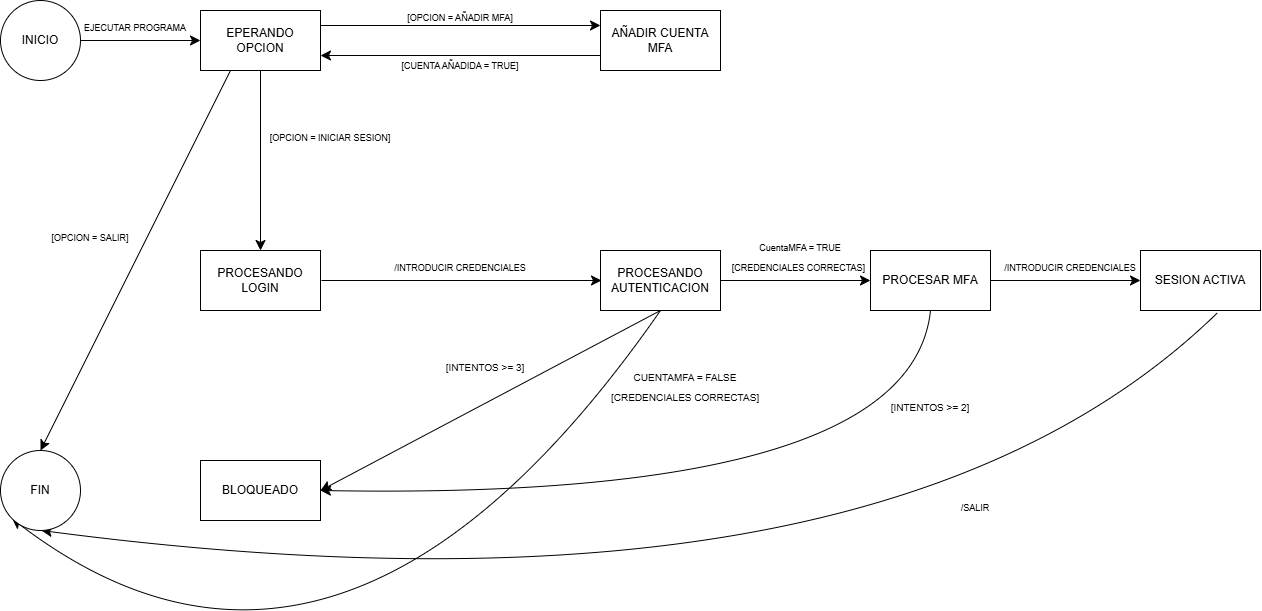

The diagram above was exported from draw.io. Its source (the exported page's mxGraphModel, read from the mxfile embedded in the PNG):
<mxGraphModel dx="1303" dy="724" grid="1" gridSize="10" guides="1" tooltips="1" connect="1" arrows="1" fold="1" page="1" pageScale="1" pageWidth="827" pageHeight="1169" math="0" shadow="0">
  <root>
    <mxCell id="0" />
    <mxCell id="1" parent="0" />
    <mxCell id="M_p-uOxi2TpMc1T9Uxi3-10" edge="1" parent="1" source="M_p-uOxi2TpMc1T9Uxi3-1" style="edgeStyle=none;curved=1;rounded=0;orthogonalLoop=1;jettySize=auto;html=1;exitX=1;exitY=0.5;exitDx=0;exitDy=0;entryX=0;entryY=0.5;entryDx=0;entryDy=0;fontSize=12;startSize=8;endSize=8;" target="M_p-uOxi2TpMc1T9Uxi3-2">
      <mxGeometry relative="1" as="geometry" />
    </mxCell>
    <mxCell id="M_p-uOxi2TpMc1T9Uxi3-1" parent="1" style="ellipse;whiteSpace=wrap;html=1;aspect=fixed;" value="INICIO" vertex="1">
      <mxGeometry height="80" width="80" x="80" y="40" as="geometry" />
    </mxCell>
    <mxCell id="M_p-uOxi2TpMc1T9Uxi3-11" edge="1" parent="1" source="M_p-uOxi2TpMc1T9Uxi3-2" style="edgeStyle=none;curved=1;rounded=0;orthogonalLoop=1;jettySize=auto;html=1;exitX=0.5;exitY=1;exitDx=0;exitDy=0;entryX=0.5;entryY=0;entryDx=0;entryDy=0;fontSize=12;startSize=8;endSize=8;" target="M_p-uOxi2TpMc1T9Uxi3-4">
      <mxGeometry relative="1" as="geometry" />
    </mxCell>
    <mxCell id="M_p-uOxi2TpMc1T9Uxi3-13" edge="1" parent="1" source="M_p-uOxi2TpMc1T9Uxi3-2" style="edgeStyle=none;curved=1;rounded=0;orthogonalLoop=1;jettySize=auto;html=1;exitX=1;exitY=0.25;exitDx=0;exitDy=0;entryX=0;entryY=0.25;entryDx=0;entryDy=0;fontSize=12;startSize=8;endSize=8;" target="M_p-uOxi2TpMc1T9Uxi3-3">
      <mxGeometry relative="1" as="geometry" />
    </mxCell>
    <mxCell id="M_p-uOxi2TpMc1T9Uxi3-21" edge="1" parent="1" source="M_p-uOxi2TpMc1T9Uxi3-2" style="edgeStyle=none;curved=1;rounded=0;orthogonalLoop=1;jettySize=auto;html=1;exitX=0.25;exitY=1;exitDx=0;exitDy=0;entryX=0.5;entryY=0;entryDx=0;entryDy=0;fontSize=12;startSize=8;endSize=8;" target="M_p-uOxi2TpMc1T9Uxi3-9">
      <mxGeometry relative="1" as="geometry" />
    </mxCell>
    <mxCell id="M_p-uOxi2TpMc1T9Uxi3-2" parent="1" style="rounded=0;whiteSpace=wrap;html=1;" value="EPERANDO OPCION" vertex="1">
      <mxGeometry height="60" width="120" x="280" y="50" as="geometry" />
    </mxCell>
    <mxCell id="M_p-uOxi2TpMc1T9Uxi3-14" edge="1" parent="1" source="M_p-uOxi2TpMc1T9Uxi3-3" style="edgeStyle=none;curved=1;rounded=0;orthogonalLoop=1;jettySize=auto;html=1;exitX=0;exitY=0.75;exitDx=0;exitDy=0;entryX=1;entryY=0.75;entryDx=0;entryDy=0;fontSize=12;startSize=8;endSize=8;" target="M_p-uOxi2TpMc1T9Uxi3-2">
      <mxGeometry relative="1" as="geometry" />
    </mxCell>
    <mxCell id="M_p-uOxi2TpMc1T9Uxi3-3" parent="1" style="rounded=0;whiteSpace=wrap;html=1;" value="AÑADIR CUENTA MFA" vertex="1">
      <mxGeometry height="60" width="120" x="680" y="50" as="geometry" />
    </mxCell>
    <mxCell id="M_p-uOxi2TpMc1T9Uxi3-18" edge="1" parent="1" style="edgeStyle=none;curved=1;rounded=0;orthogonalLoop=1;jettySize=auto;html=1;exitX=1;exitY=0.5;exitDx=0;exitDy=0;entryX=0;entryY=0.5;entryDx=0;entryDy=0;fontSize=12;startSize=8;endSize=8;">
      <mxGeometry relative="1" as="geometry">
        <mxPoint x="401" y="320" as="sourcePoint" />
        <mxPoint x="681" y="320" as="targetPoint" />
      </mxGeometry>
    </mxCell>
    <mxCell id="M_p-uOxi2TpMc1T9Uxi3-4" parent="1" style="rounded=0;whiteSpace=wrap;html=1;" value="PROCESANDO LOGIN" vertex="1">
      <mxGeometry height="60" width="120" x="280" y="290" as="geometry" />
    </mxCell>
    <mxCell id="M_p-uOxi2TpMc1T9Uxi3-20" edge="1" parent="1" source="M_p-uOxi2TpMc1T9Uxi3-5" style="edgeStyle=none;curved=1;rounded=0;orthogonalLoop=1;jettySize=auto;html=1;exitX=0.5;exitY=1;exitDx=0;exitDy=0;entryX=1;entryY=0.5;entryDx=0;entryDy=0;fontSize=12;startSize=8;endSize=8;" target="M_p-uOxi2TpMc1T9Uxi3-7">
      <mxGeometry relative="1" as="geometry" />
    </mxCell>
    <mxCell id="M_p-uOxi2TpMc1T9Uxi3-25" edge="1" parent="1" source="M_p-uOxi2TpMc1T9Uxi3-5" style="edgeStyle=none;curved=1;rounded=0;orthogonalLoop=1;jettySize=auto;html=1;exitX=1;exitY=0.5;exitDx=0;exitDy=0;entryX=0;entryY=0.5;entryDx=0;entryDy=0;fontSize=12;startSize=8;endSize=8;" target="M_p-uOxi2TpMc1T9Uxi3-24">
      <mxGeometry relative="1" as="geometry" />
    </mxCell>
    <mxCell id="M_p-uOxi2TpMc1T9Uxi3-32" edge="1" parent="1" source="M_p-uOxi2TpMc1T9Uxi3-5" style="edgeStyle=none;curved=1;rounded=0;orthogonalLoop=1;jettySize=auto;html=1;exitX=0.5;exitY=1;exitDx=0;exitDy=0;entryX=0;entryY=1;entryDx=0;entryDy=0;fontSize=12;startSize=8;endSize=8;" target="M_p-uOxi2TpMc1T9Uxi3-9">
      <mxGeometry relative="1" as="geometry">
        <Array as="points">
          <mxPoint x="420" y="810" />
        </Array>
      </mxGeometry>
    </mxCell>
    <mxCell id="M_p-uOxi2TpMc1T9Uxi3-5" parent="1" style="rounded=0;whiteSpace=wrap;html=1;" value="PROCESANDO AUTENTICACION" vertex="1">
      <mxGeometry height="60" width="120" x="680" y="290" as="geometry" />
    </mxCell>
    <mxCell id="M_p-uOxi2TpMc1T9Uxi3-22" edge="1" parent="1" source="M_p-uOxi2TpMc1T9Uxi3-6" style="edgeStyle=none;curved=1;rounded=0;orthogonalLoop=1;jettySize=auto;html=1;exitX=0.642;exitY=1.037;exitDx=0;exitDy=0;entryX=0.5;entryY=1;entryDx=0;entryDy=0;fontSize=12;startSize=8;endSize=8;exitPerimeter=0;">
      <mxGeometry relative="1" as="geometry">
        <Array as="points">
          <mxPoint x="960" y="680" />
        </Array>
        <mxPoint x="1061" y="350" as="sourcePoint" />
        <mxPoint x="121" y="570" as="targetPoint" />
      </mxGeometry>
    </mxCell>
    <mxCell id="M_p-uOxi2TpMc1T9Uxi3-6" parent="1" style="rounded=0;whiteSpace=wrap;html=1;" value="SESION ACTIVA" vertex="1">
      <mxGeometry height="60" width="120" x="1220" y="290" as="geometry" />
    </mxCell>
    <mxCell id="M_p-uOxi2TpMc1T9Uxi3-7" parent="1" style="rounded=0;whiteSpace=wrap;html=1;" value="BLOQUEADO" vertex="1">
      <mxGeometry height="60" width="120" x="280" y="500" as="geometry" />
    </mxCell>
    <mxCell id="M_p-uOxi2TpMc1T9Uxi3-9" parent="1" style="ellipse;whiteSpace=wrap;html=1;aspect=fixed;" value="FIN" vertex="1">
      <mxGeometry height="80" width="80" x="80" y="490" as="geometry" />
    </mxCell>
    <mxCell id="M_p-uOxi2TpMc1T9Uxi3-12" parent="1" style="text;html=1;whiteSpace=wrap;strokeColor=none;fillColor=none;align=center;verticalAlign=middle;rounded=0;fontSize=16;autosize=1;resizable=0;" value="&lt;font style=&quot;font-size: 9px;&quot;&gt;EJECUTAR PROGRAMA&lt;/font&gt;" vertex="1">
      <mxGeometry height="30" width="130" x="150" y="50" as="geometry" />
    </mxCell>
    <mxCell id="M_p-uOxi2TpMc1T9Uxi3-15" parent="1" style="text;html=1;whiteSpace=wrap;strokeColor=none;fillColor=none;align=center;verticalAlign=middle;rounded=0;fontSize=16;autosize=1;resizable=0;" value="&lt;font style=&quot;font-size: 9px;&quot;&gt;[OPCION = AÑADIR MFA]&lt;/font&gt;" vertex="1">
      <mxGeometry height="30" width="130" x="475" y="40" as="geometry" />
    </mxCell>
    <mxCell id="M_p-uOxi2TpMc1T9Uxi3-16" parent="1" style="text;html=1;whiteSpace=wrap;strokeColor=none;fillColor=none;align=center;verticalAlign=middle;rounded=0;" value="&lt;font style=&quot;font-size: 9px;&quot;&gt;[CUENTA AÑADIDA = TRUE]&lt;/font&gt;" vertex="1">
      <mxGeometry height="30" width="140" x="470" y="90" as="geometry" />
    </mxCell>
    <mxCell id="M_p-uOxi2TpMc1T9Uxi3-23" parent="1" style="text;html=1;whiteSpace=wrap;strokeColor=none;fillColor=none;align=center;verticalAlign=middle;rounded=0;fontSize=16;autosize=1;resizable=0;" value="&lt;font style=&quot;font-size: 9px;&quot;&gt;[OPCION = INICIAR SESION]&lt;/font&gt;" vertex="1">
      <mxGeometry height="30" width="140" x="340" y="160" as="geometry" />
    </mxCell>
    <mxCell id="M_p-uOxi2TpMc1T9Uxi3-26" edge="1" parent="1" source="M_p-uOxi2TpMc1T9Uxi3-24" style="edgeStyle=none;curved=1;rounded=0;orthogonalLoop=1;jettySize=auto;html=1;exitX=1;exitY=0.5;exitDx=0;exitDy=0;entryX=0;entryY=0.5;entryDx=0;entryDy=0;fontSize=12;startSize=8;endSize=8;" target="M_p-uOxi2TpMc1T9Uxi3-6">
      <mxGeometry relative="1" as="geometry" />
    </mxCell>
    <mxCell id="M_p-uOxi2TpMc1T9Uxi3-37" edge="1" parent="1" source="M_p-uOxi2TpMc1T9Uxi3-24" style="edgeStyle=none;curved=1;rounded=0;orthogonalLoop=1;jettySize=auto;html=1;exitX=0.5;exitY=1;exitDx=0;exitDy=0;entryX=1;entryY=0.5;entryDx=0;entryDy=0;fontSize=12;startSize=8;endSize=8;" target="M_p-uOxi2TpMc1T9Uxi3-7">
      <mxGeometry relative="1" as="geometry">
        <Array as="points">
          <mxPoint x="990" y="540" />
        </Array>
      </mxGeometry>
    </mxCell>
    <mxCell id="M_p-uOxi2TpMc1T9Uxi3-24" parent="1" style="rounded=0;whiteSpace=wrap;html=1;" value="PROCESAR MFA" vertex="1">
      <mxGeometry height="60" width="120" x="950" y="290" as="geometry" />
    </mxCell>
    <mxCell id="M_p-uOxi2TpMc1T9Uxi3-28" parent="1" style="text;html=1;whiteSpace=wrap;strokeColor=none;fillColor=none;align=center;verticalAlign=middle;rounded=0;fontSize=16;autosize=1;resizable=0;" value="&lt;font style=&quot;font-size: 9px;&quot;&gt;[OPCION = SALIR]&lt;/font&gt;" vertex="1">
      <mxGeometry height="30" width="100" x="120" y="260" as="geometry" />
    </mxCell>
    <mxCell id="M_p-uOxi2TpMc1T9Uxi3-29" parent="1" style="text;html=1;whiteSpace=wrap;strokeColor=none;fillColor=none;align=center;verticalAlign=middle;rounded=0;fontSize=16;autosize=1;resizable=0;" value="&lt;font style=&quot;font-size: 9px;&quot;&gt;/INTRODUCIR CREDENCIALES&lt;/font&gt;" vertex="1">
      <mxGeometry height="30" width="160" x="460" y="290" as="geometry" />
    </mxCell>
    <mxCell id="M_p-uOxi2TpMc1T9Uxi3-30" parent="1" style="text;html=1;whiteSpace=wrap;strokeColor=none;fillColor=none;align=center;verticalAlign=middle;rounded=0;fontSize=16;autosize=1;resizable=0;" value="&lt;font style=&quot;font-size: 9px;&quot;&gt;CuentaMFA = TRUE&lt;/font&gt;&lt;div&gt;&lt;font style=&quot;font-size: 9px;&quot;&gt;[CREDENCIALES CORRECTAS]&lt;/font&gt;&lt;font style=&quot;font-size: 12px;&quot;&gt;&amp;nbsp;&lt;/font&gt;&lt;/div&gt;" vertex="1">
      <mxGeometry height="50" width="160" x="800" y="270" as="geometry" />
    </mxCell>
    <mxCell id="M_p-uOxi2TpMc1T9Uxi3-31" parent="1" style="text;html=1;whiteSpace=wrap;strokeColor=none;fillColor=none;align=center;verticalAlign=middle;rounded=0;fontSize=16;autosize=1;resizable=0;" value="&lt;font style=&quot;font-size: 9px;&quot;&gt;/INTRODUCIR CREDENCIALES&lt;/font&gt;" vertex="1">
      <mxGeometry height="30" width="160" x="1070" y="290" as="geometry" />
    </mxCell>
    <mxCell id="M_p-uOxi2TpMc1T9Uxi3-33" parent="1" style="text;html=1;whiteSpace=wrap;strokeColor=none;fillColor=none;align=center;verticalAlign=middle;rounded=0;fontSize=16;autosize=1;resizable=0;" value="&lt;font size=&quot;1&quot;&gt;CUENTAMFA = FALSE&lt;/font&gt;&lt;div&gt;&lt;font size=&quot;1&quot;&gt;[CREDENCIALES CORRECTAS]&lt;/font&gt;&lt;/div&gt;" vertex="1">
      <mxGeometry height="50" width="170" x="680" y="400" as="geometry" />
    </mxCell>
    <mxCell id="M_p-uOxi2TpMc1T9Uxi3-34" parent="1" style="text;html=1;whiteSpace=wrap;strokeColor=none;fillColor=none;align=center;verticalAlign=middle;rounded=0;fontSize=16;autosize=1;resizable=0;" value="&lt;font size=&quot;1&quot;&gt;[INTENTOS &amp;gt;= 3]&lt;/font&gt;" vertex="1">
      <mxGeometry height="30" width="100" x="515" y="390" as="geometry" />
    </mxCell>
    <mxCell id="M_p-uOxi2TpMc1T9Uxi3-35" parent="1" style="text;html=1;whiteSpace=wrap;strokeColor=none;fillColor=none;align=center;verticalAlign=middle;rounded=0;fontSize=16;autosize=1;resizable=0;" value="&lt;font size=&quot;1&quot;&gt;[INTENTOS &amp;gt;= 2]&lt;/font&gt;" vertex="1">
      <mxGeometry height="30" width="100" x="960" y="430" as="geometry" />
    </mxCell>
    <mxCell id="M_p-uOxi2TpMc1T9Uxi3-38" parent="1" style="text;html=1;whiteSpace=wrap;strokeColor=none;fillColor=none;align=center;verticalAlign=middle;rounded=0;fontSize=16;autosize=1;resizable=0;" value="&lt;font style=&quot;font-size: 9px;&quot;&gt;/SALIR&lt;/font&gt;" vertex="1">
      <mxGeometry height="30" width="50" x="1030" y="530" as="geometry" />
    </mxCell>
  </root>
</mxGraphModel>